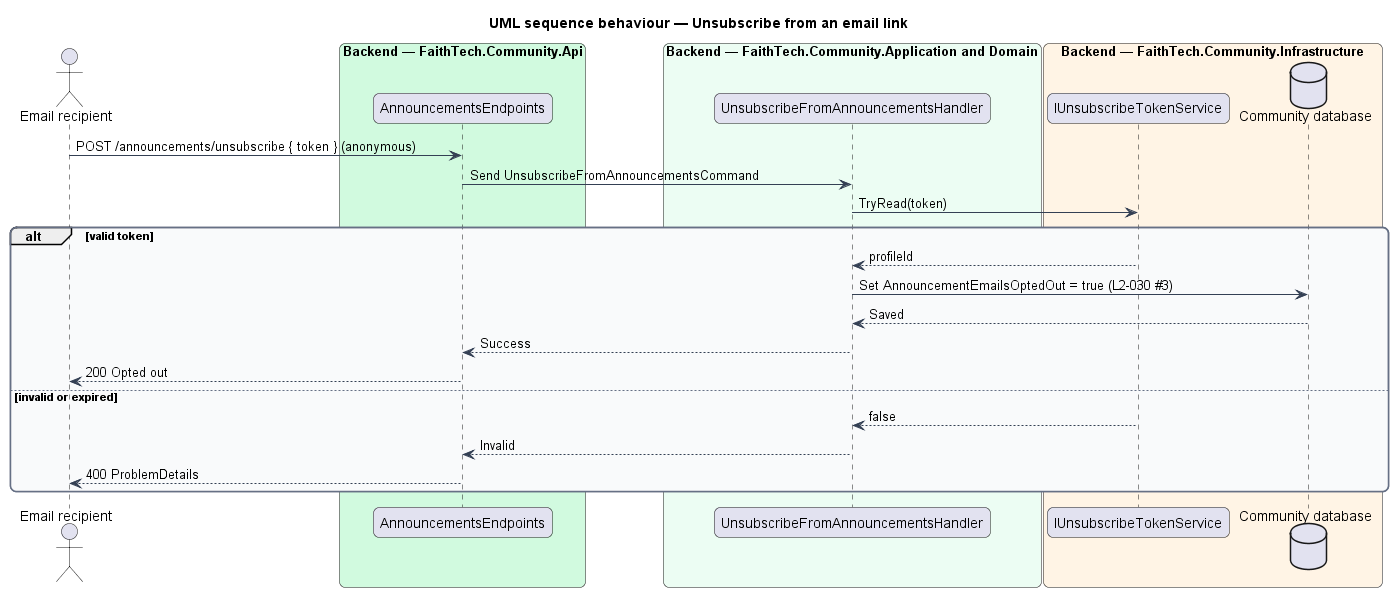

The diagram above was rendered by PlantUML. Its source (embedded in the PNG):
@startuml
title UML sequence behaviour — Unsubscribe from an email link
skinparam backgroundColor #FFFFFF
skinparam shadowing false
skinparam roundcorner 12
skinparam defaultFontName Arial
skinparam ArrowColor #344054
skinparam rectangle {
  BorderColor #344054
  FontColor #101828
}
skinparam package {
  BorderColor #667085
  FontColor #101828
  BackgroundColor #F9FAFB
}
actor "Email recipient" as actor
box "Backend — FaithTech.Community.Api" #D1FADF
  participant "AnnouncementsEndpoints" as ep
end box
box "Backend — FaithTech.Community.Application and Domain" #ECFDF3
  participant "UnsubscribeFromAnnouncementsHandler" as h
end box
box "Backend — FaithTech.Community.Infrastructure" #FFF4E5
  participant "IUnsubscribeTokenService" as tok
  database "Community database" as db
end box
actor -> ep : POST /announcements/unsubscribe { token } (anonymous)
ep -> h : Send UnsubscribeFromAnnouncementsCommand
h -> tok : TryRead(token)
alt valid token
  tok --> h : profileId
  h -> db : Set AnnouncementEmailsOptedOut = true (L2-030 #3)
  db --> h : Saved
  h --> ep : Success
  ep --> actor : 200 Opted out
else invalid or expired
  tok --> h : false
  h --> ep : Invalid
  ep --> actor : 400 ProblemDetails
end
@enduml